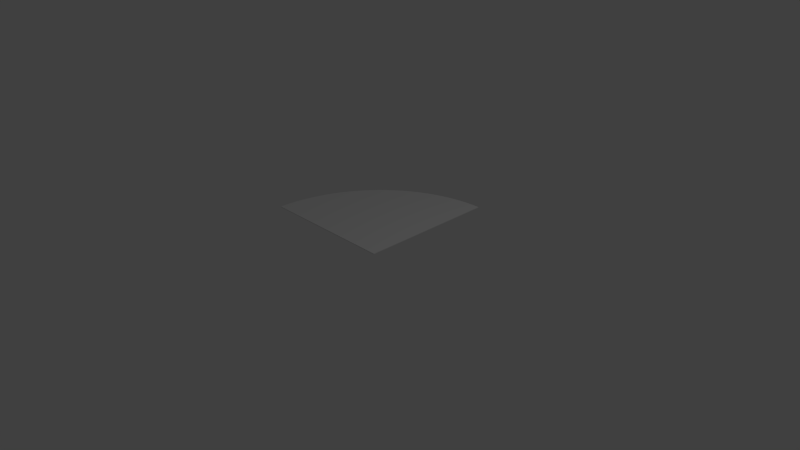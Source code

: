 # Source: cylinderFlat90.blend  (saved by Blender 2.75.0; exported with 4.5.12 LTS)
import bpy
from mathutils import Matrix  # noqa: F401  (used for matrix-valued properties, if any)

bpy.ops.wm.read_factory_settings(use_empty=True)
scene = bpy.context.scene
scene.name = 'Scene'

# ---- collections
col_collection_1 = bpy.data.collections.new('Collection 1'); scene.collection.children.link(col_collection_1)

# ---- world
world_world = bpy.data.worlds.new('World'); scene.world = world_world
world_world.color = (0.05088, 0.05088, 0.05088)
world_world.use_sun_shadow = False
world_world.sun_shadow_jitter_overblur = 0.0
world_world.cycles.sampling_method = 'MANUAL'
world_world.cycles.sample_map_resolution = 256

# ---- cameras
cam_camera = bpy.data.cameras.new('Camera')
cam_camera.clip_end = 100.0
cam_camera.lens = 35.0
cam_camera.sensor_width = 32.0
cam_camera.sensor_height = 18.0
cam_camera.ortho_scale = 7.314
cam_camera.dof.focus_distance = 0.0
cam_camera.dof.aperture_fstop = 128.0

# ---- lights
light_lamp = bpy.data.lights.new('Lamp', 'POINT')
light_lamp.transmission_factor = 0.0
light_lamp.cutoff_distance = 30.0
light_lamp.energy = 100.0
light_lamp.shadow_buffer_clip_start = 1.001
light_lamp.shadow_soft_size = 0.1
light_lamp.shadow_maximum_resolution = 0.006
light_lamp.use_absolute_resolution = True
light_lamp.cycles.use_multiple_importance_sampling = False

# ---- meshes
me_cylinder = bpy.data.meshes.new('Cylinder')
me_cylinder.from_pydata([(0.0, 2.0, -1.0), (0.0, 2.0, 1.0), (-2.0, 2.885e-06, -1.0), (-2.0, 2.885e-06, 1.0), (-1.996, 0.1256, -1.0), (-1.996, 0.1256, 1.0), (-1.984, 0.2507, -1.0), (-1.984, 0.2507, 1.0), (-1.965, 0.3748, -1.0), (-1.965, 0.3748, 1.0), (-1.937, 0.4974, -1.0), (-1.937, 0.4974, 1.0), (-1.902, 0.618, -1.0), (-1.902, 0.618, 1.0), (-1.86, 0.7363, -1.0), (-1.86, 0.7363, 1.0), (-1.81, 0.8516, -1.0), (-1.81, 0.8516, 1.0), (-1.753, 0.9635, -1.0), (-1.753, 0.9635, 1.0), (-1.689, 1.072, -1.0), (-1.689, 1.072, 1.0), (-1.618, 1.176, -1.0), (-1.618, 1.176, 1.0), (-1.541, 1.275, -1.0), (-1.541, 1.275, 1.0), (-1.458, 1.369, -1.0), (-1.458, 1.369, 1.0), (-1.369, 1.458, -1.0), (-1.369, 1.458, 1.0), (-1.275, 1.541, -1.0), (-1.275, 1.541, 1.0), (-1.176, 1.618, -1.0), (-1.176, 1.618, 1.0), (-1.072, 1.689, -1.0), (-1.072, 1.689, 1.0), (-0.9635, 1.753, -1.0), (-0.9635, 1.753, 1.0), (-0.8516, 1.81, -1.0), (-0.8516, 1.81, 1.0), (-0.7362, 1.86, -1.0), (-0.7362, 1.86, 1.0), (-0.618, 1.902, -1.0), (-0.618, 1.902, 1.0), (-0.4974, 1.937, -1.0), (-0.4974, 1.937, 1.0), (-0.3748, 1.965, -1.0), (-0.3748, 1.965, 1.0), (-0.2507, 1.984, -1.0), (-0.2507, 1.984, 1.0), (-0.1256, 1.996, -1.0), (-0.1256, 1.996, 1.0), (-2.0, 2.885e-06, 1.0), (0.0, 1.041e-06, 1.0), (0.0, 1.041e-06, -1.0)], [], [(53, 54, 0, 1), (2, 54, 53, 52), (2, 3, 5, 4), (4, 5, 7, 6), (6, 7, 9, 8), (8, 9, 11, 10), (10, 11, 13, 12), (12, 13, 15, 14), (14, 15, 17, 16), (16, 17, 19, 18), (18, 19, 21, 20), (20, 21, 23, 22), (22, 23, 25, 24), (24, 25, 27, 26), (26, 27, 29, 28), (28, 29, 31, 30), (30, 31, 33, 32), (32, 33, 35, 34), (34, 35, 37, 36), (36, 37, 39, 38), (38, 39, 41, 40), (40, 41, 43, 42), (42, 43, 45, 44), (44, 45, 47, 46), (46, 47, 49, 48), (50, 51, 1, 0), (48, 49, 51, 50), (0, 54, 2, 4, 6, 8, 10, 12, 14, 16, 18, 20, 22, 24, 26, 28, 30, 32, 34, 36, 38, 40, 42, 44, 46, 48, 50), (53, 1, 51, 49, 47, 45, 43, 41, 39, 37, 35, 33, 31, 29, 27, 25, 23, 21, 19, 17, 15, 13, 11, 9, 7, 5, 52)])
me_cylinder.use_remesh_preserve_volume = False
me_cylinder.use_remesh_preserve_attributes = False
me_cylinder.use_mirror_vertex_groups = False
me_cylinder.update()

# ---- objects
ob_cylinder = bpy.data.objects.new('Cylinder', me_cylinder)
ob_lamp = bpy.data.objects.new('Lamp', light_lamp)
ob_camera = bpy.data.objects.new('Camera', cam_camera)

# ---- transforms, parenting, visibility, modifiers, constraints
ob_cylinder.location = (0.0, 0.0, 0.0)
ob_cylinder.scale = (1.0, 1.0, 0.005)
ob_cylinder.lineart.crease_threshold = 0.0
ob_lamp.location = (4.076, 1.005, 5.904)
ob_lamp.rotation_euler = (0.6503, 0.05522, 1.866)
ob_lamp.lock_rotations_4d = False
ob_lamp.empty_display_type = 'ARROWS'
ob_lamp.color = (0.0, 0.0, 0.0, 0.0)
ob_lamp.lineart.crease_threshold = 0.0
ob_camera.location = (7.481, -6.508, 5.344)
ob_camera.rotation_euler = (1.109, 0.01082, 0.8149)
ob_camera.lock_rotations_4d = False
ob_camera.empty_display_type = 'ARROWS'
ob_camera.color = (0.0, 0.0, 0.0, 0.0)
ob_camera.display_type = 'WIRE'
ob_camera.lineart.crease_threshold = 0.0

# ---- collection membership
col_collection_1.objects.link(ob_cylinder)
col_collection_1.objects.link(ob_lamp)
col_collection_1.objects.link(ob_camera)

# ---- scene / render settings (as saved in the file)
scene.camera = ob_camera
scene.frame_start = 1; scene.frame_end = 250; scene.frame_set(1)
scene.render.engine = 'BLENDER_EEVEE_NEXT'
scene.render.resolution_percentage = 50
scene.render.dither_intensity = 0.0
scene.cycles.use_denoising = False
scene.cycles.samples = 10
scene.cycles.sampling_pattern = 'TABULATED_SOBOL'
scene.cycles.light_sampling_threshold = 0.0
scene.cycles.use_adaptive_sampling = False
scene.cycles.use_light_tree = False
scene.cycles.blur_glossy = 0.0
scene.cycles.pixel_filter_type = 'GAUSSIAN'
scene.cycles.sample_clamp_indirect = 0.0
scene.view_settings.view_transform = 'Standard'
bpy.context.view_layer.update()
